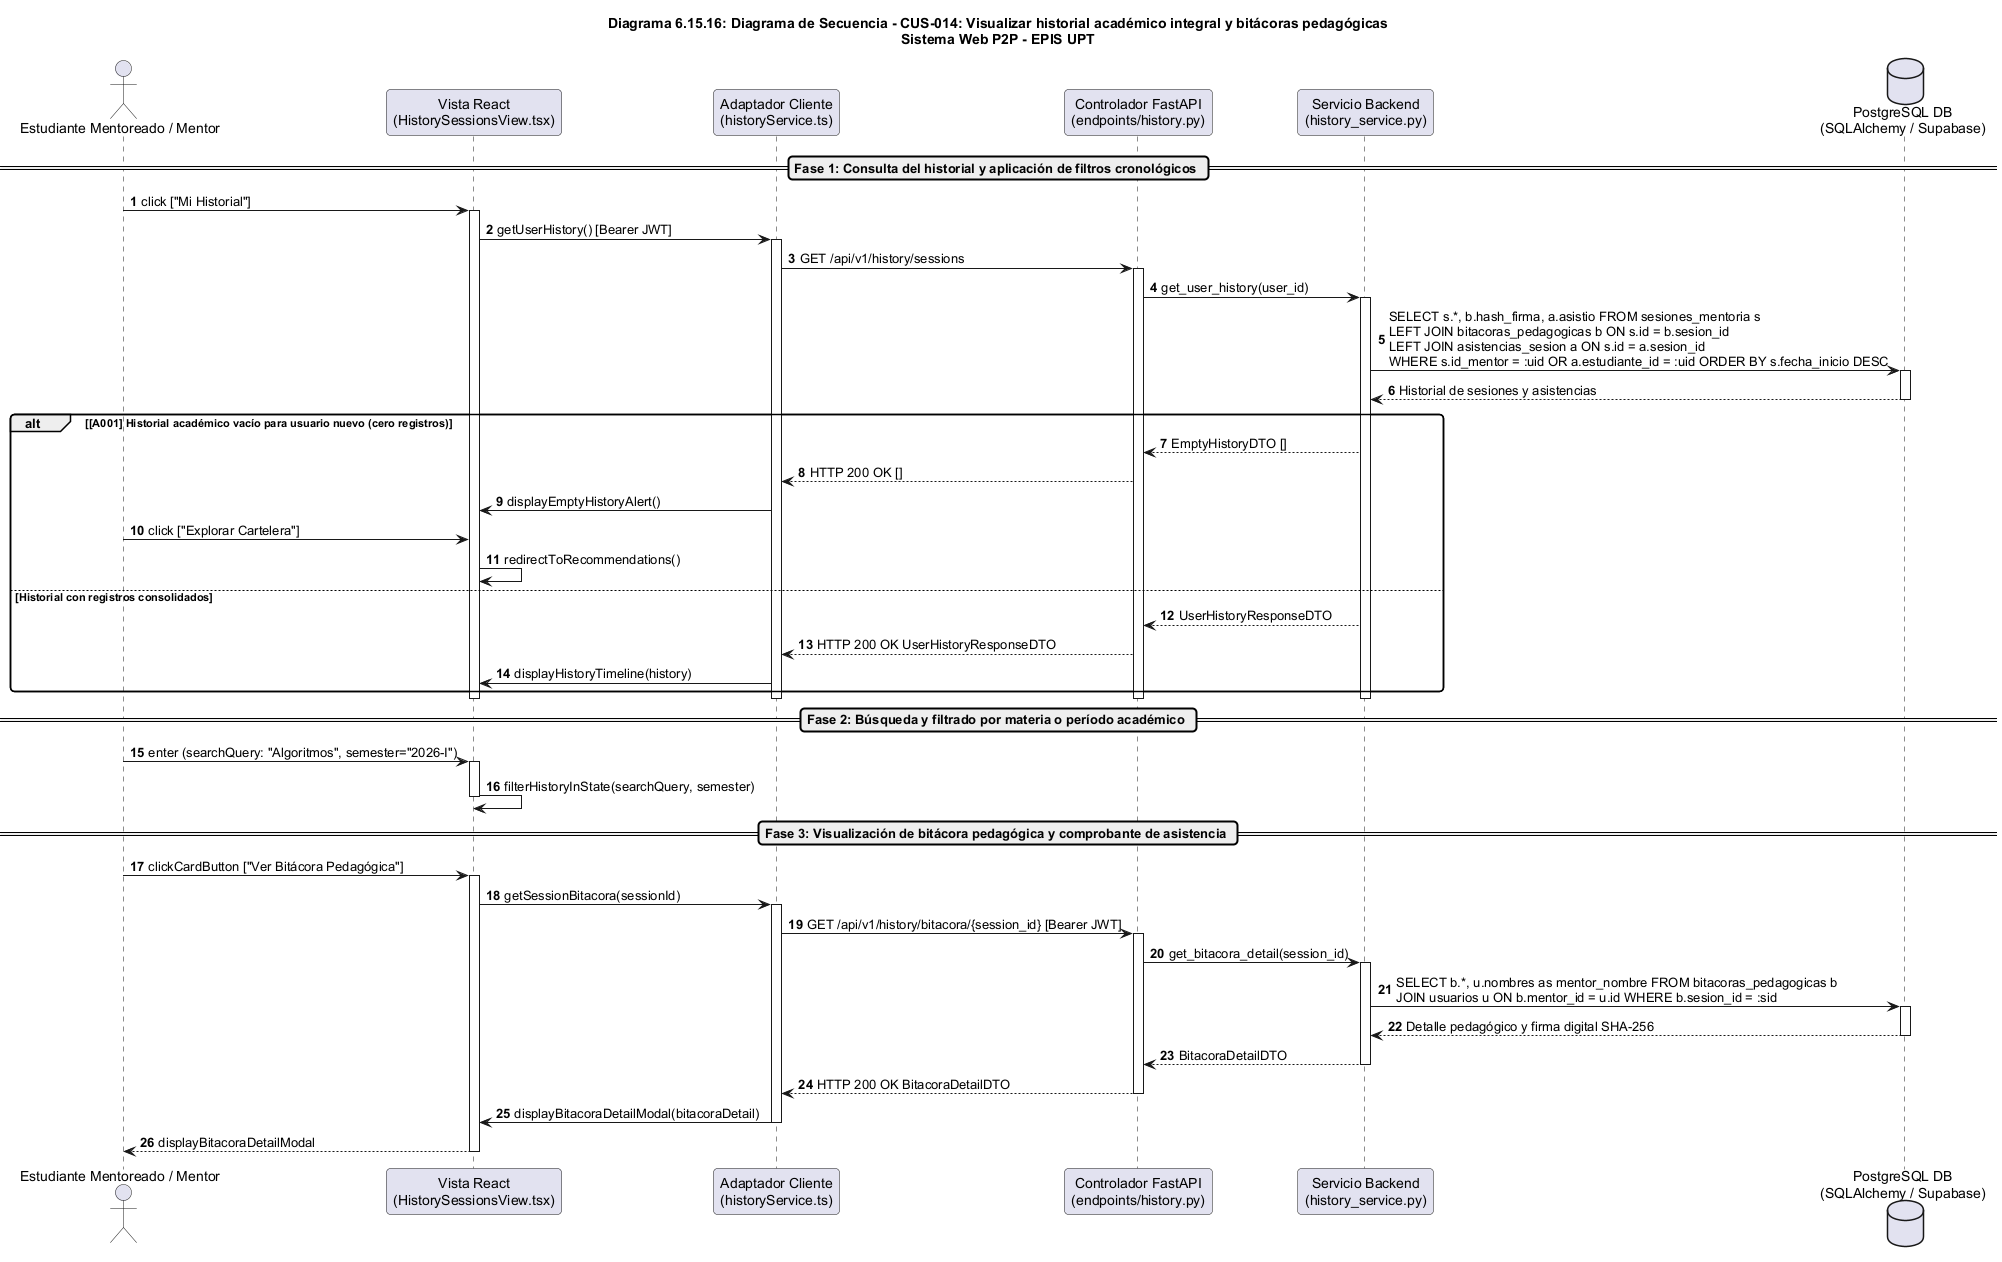

The diagram above was rendered by PlantUML. Its source (embedded in the PNG):
@startuml
title Diagrama 6.15.16: Diagrama de Secuencia - CUS-014: Visualizar historial académico integral y bitácoras pedagógicas\nSistema Web P2P - EPIS UPT

autonumber
skinparam shadowing false
skinparam roundcorner 8
skinparam defaultFontName Arial
skinparam fontSize 11
skinparam sequenceBoxBorderColor #1E3A8A
skinparam sequenceBoxBackgroundColor #F0F4F8

actor "Estudiante Mentoreado / Mentor" as User
participant "Vista React\n(HistorySessionsView.tsx)" as UI
participant "Adaptador Cliente\n(historyService.ts)" as Client
participant "Controlador FastAPI\n(endpoints/history.py)" as API
participant "Servicio Backend\n(history_service.py)" as Service
database "PostgreSQL DB\n(SQLAlchemy / Supabase)" as DB

== Fase 1: Consulta del historial y aplicación de filtros cronológicos ==
User -> UI: click ["Mi Historial"]
activate UI
UI -> Client: getUserHistory() [Bearer JWT]
activate Client
Client -> API: GET /api/v1/history/sessions
activate API
API -> Service: get_user_history(user_id)
activate Service
Service -> DB: SELECT s.*, b.hash_firma, a.asistio FROM sesiones_mentoria s\nLEFT JOIN bitacoras_pedagogicas b ON s.id = b.sesion_id\nLEFT JOIN asistencias_sesion a ON s.id = a.sesion_id\nWHERE s.id_mentor = :uid OR a.estudiante_id = :uid ORDER BY s.fecha_inicio DESC
activate DB
DB --> Service: Historial de sesiones y asistencias
deactivate DB

alt [A001] Historial académico vacío para usuario nuevo (cero registros)
    Service --> API: EmptyHistoryDTO []
    API --> Client: HTTP 200 OK []
    Client -> UI: displayEmptyHistoryAlert()
    User -> UI: click ["Explorar Cartelera"]
    UI -> UI: redirectToRecommendations()
else Historial con registros consolidados
    Service --> API: UserHistoryResponseDTO
    API --> Client: HTTP 200 OK UserHistoryResponseDTO
    Client -> UI: displayHistoryTimeline(history)
end
deactivate Service
deactivate API
deactivate Client
deactivate UI

== Fase 2: Búsqueda y filtrado por materia o período académico ==
User -> UI: enter (searchQuery: "Algoritmos", semester="2026-I")
activate UI
UI -> UI: filterHistoryInState(searchQuery, semester)
deactivate UI

== Fase 3: Visualización de bitácora pedagógica y comprobante de asistencia ==
User -> UI: clickCardButton ["Ver Bitácora Pedagógica"]
activate UI
UI -> Client: getSessionBitacora(sessionId)
activate Client
Client -> API: GET /api/v1/history/bitacora/{session_id} [Bearer JWT]
activate API
API -> Service: get_bitacora_detail(session_id)
activate Service
Service -> DB: SELECT b.*, u.nombres as mentor_nombre FROM bitacoras_pedagogicas b\nJOIN usuarios u ON b.mentor_id = u.id WHERE b.sesion_id = :sid
activate DB
DB --> Service: Detalle pedagógico y firma digital SHA-256
deactivate DB
Service --> API: BitacoraDetailDTO
deactivate Service
API --> Client: HTTP 200 OK BitacoraDetailDTO
deactivate API
Client -> UI: displayBitacoraDetailModal(bitacoraDetail)
deactivate Client

UI --> User: displayBitacoraDetailModal
deactivate UI
@enduml